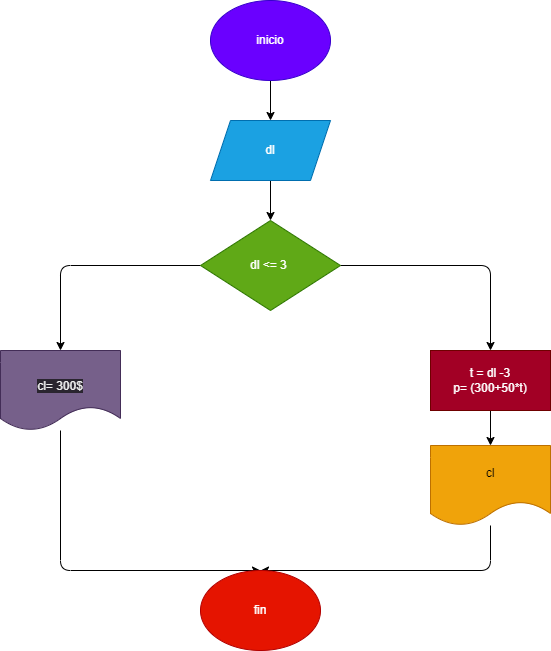

The diagram above was exported from draw.io. Its source (the exported page's mxGraphModel, read from the mxfile embedded in the PNG):
<mxGraphModel dx="1003" dy="792" grid="1" gridSize="10" guides="1" tooltips="1" connect="1" arrows="1" fold="1" page="1" pageScale="1" pageWidth="827" pageHeight="1169" math="0" shadow="0">
  <root>
    <mxCell id="0" />
    <mxCell id="1" parent="0" />
    <mxCell id="4" value="" style="edgeStyle=none;html=1;" edge="1" parent="1" source="2" target="3">
      <mxGeometry relative="1" as="geometry" />
    </mxCell>
    <mxCell id="2" value="inicio" style="ellipse;whiteSpace=wrap;html=1;fillColor=#6a00ff;fontColor=#ffffff;strokeColor=#3700CC;" vertex="1" parent="1">
      <mxGeometry x="330" y="100" width="120" height="80" as="geometry" />
    </mxCell>
    <mxCell id="6" value="" style="edgeStyle=none;html=1;" edge="1" parent="1" source="3" target="5">
      <mxGeometry relative="1" as="geometry" />
    </mxCell>
    <mxCell id="3" value="dl" style="shape=parallelogram;perimeter=parallelogramPerimeter;whiteSpace=wrap;html=1;fixedSize=1;fillColor=#1ba1e2;fontColor=#ffffff;strokeColor=#006EAF;" vertex="1" parent="1">
      <mxGeometry x="330" y="220" width="120" height="60" as="geometry" />
    </mxCell>
    <mxCell id="8" style="edgeStyle=none;html=1;entryX=0.5;entryY=0;entryDx=0;entryDy=0;" edge="1" parent="1" source="5" target="9">
      <mxGeometry relative="1" as="geometry">
        <mxPoint x="180" y="440" as="targetPoint" />
        <Array as="points">
          <mxPoint x="180" y="365" />
        </Array>
      </mxGeometry>
    </mxCell>
    <mxCell id="11" style="edgeStyle=none;html=1;entryX=0.5;entryY=0;entryDx=0;entryDy=0;" edge="1" parent="1" source="5" target="10">
      <mxGeometry relative="1" as="geometry">
        <Array as="points">
          <mxPoint x="610" y="365" />
        </Array>
      </mxGeometry>
    </mxCell>
    <mxCell id="5" value="dl &amp;lt;= 3&amp;nbsp;" style="rhombus;whiteSpace=wrap;html=1;fillColor=#60a917;fontColor=#ffffff;strokeColor=#2D7600;" vertex="1" parent="1">
      <mxGeometry x="320" y="320" width="140" height="90" as="geometry" />
    </mxCell>
    <mxCell id="15" style="edgeStyle=none;html=1;entryX=0.5;entryY=0;entryDx=0;entryDy=0;" edge="1" parent="1" source="9" target="14">
      <mxGeometry relative="1" as="geometry">
        <Array as="points">
          <mxPoint x="180" y="670" />
        </Array>
      </mxGeometry>
    </mxCell>
    <mxCell id="9" value="&lt;br&gt;&lt;span style=&quot;color: rgb(240, 240, 240); font-family: Helvetica; font-size: 12px; font-style: normal; font-variant-ligatures: normal; font-variant-caps: normal; font-weight: 400; letter-spacing: normal; orphans: 2; text-align: center; text-indent: 0px; text-transform: none; widows: 2; word-spacing: 0px; -webkit-text-stroke-width: 0px; background-color: rgb(42, 37, 47); text-decoration-thickness: initial; text-decoration-style: initial; text-decoration-color: initial; float: none; display: inline !important;&quot;&gt;cl= 300$&lt;/span&gt;&lt;br&gt;" style="shape=document;whiteSpace=wrap;html=1;boundedLbl=1;fillColor=#76608a;fontColor=#ffffff;strokeColor=#432D57;" vertex="1" parent="1">
      <mxGeometry x="120" y="450" width="120" height="80" as="geometry" />
    </mxCell>
    <mxCell id="13" value="" style="edgeStyle=none;html=1;" edge="1" parent="1" source="10" target="12">
      <mxGeometry relative="1" as="geometry" />
    </mxCell>
    <mxCell id="10" value="t = dl -3&lt;br&gt;p= (300+50*t)" style="rounded=0;whiteSpace=wrap;html=1;fillColor=#a20025;fontColor=#ffffff;strokeColor=#6F0000;" vertex="1" parent="1">
      <mxGeometry x="550" y="450" width="120" height="60" as="geometry" />
    </mxCell>
    <mxCell id="16" style="edgeStyle=none;html=1;entryX=0.5;entryY=0;entryDx=0;entryDy=0;" edge="1" parent="1" source="12" target="14">
      <mxGeometry relative="1" as="geometry">
        <Array as="points">
          <mxPoint x="610" y="670" />
        </Array>
      </mxGeometry>
    </mxCell>
    <mxCell id="12" value="cl" style="shape=document;whiteSpace=wrap;html=1;boundedLbl=1;rounded=0;fillColor=#f0a30a;fontColor=#000000;strokeColor=#BD7000;" vertex="1" parent="1">
      <mxGeometry x="550" y="545" width="120" height="80" as="geometry" />
    </mxCell>
    <mxCell id="14" value="fin" style="ellipse;whiteSpace=wrap;html=1;fillColor=#e51400;fontColor=#ffffff;strokeColor=#B20000;" vertex="1" parent="1">
      <mxGeometry x="320" y="670" width="120" height="80" as="geometry" />
    </mxCell>
  </root>
</mxGraphModel>